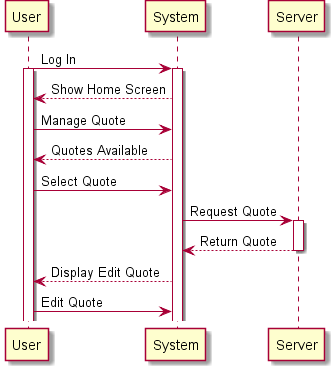

The diagram above was rendered by PlantUML. Its source (embedded in the PNG):
@startuml
User -> System : Log In
activate User
activate System
System --> User : Show Home Screen
User -> System : Manage Quote
System --> User : Quotes Available
User -> System : Select Quote
System -> Server : Request Quote
activate Server
Server --> System : Return Quote
deactivate Server
System --> User : Display Edit Quote
User -> System : Edit Quote

@enduml